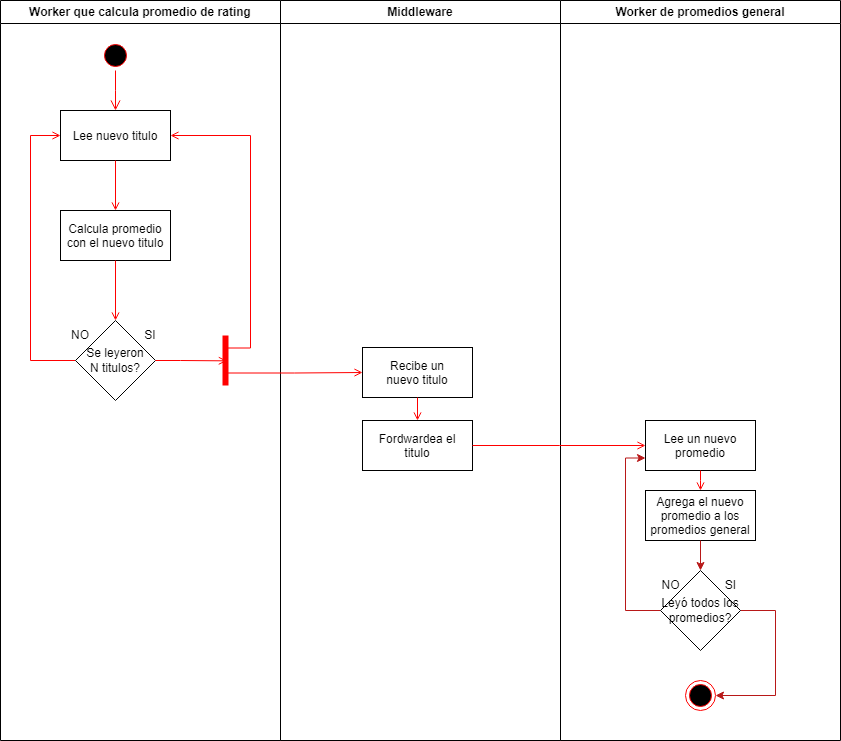

The diagram above was exported from draw.io. Its source (the exported page's mxGraphModel, read from the mxfile embedded in the PNG):
<mxGraphModel dx="1393" dy="766" grid="1" gridSize="10" guides="1" tooltips="1" connect="1" arrows="1" fold="1" page="1" pageScale="1" pageWidth="1169" pageHeight="826" background="none" math="0" shadow="0">
  <root>
    <mxCell id="0" />
    <mxCell id="1" parent="0" />
    <mxCell id="2" value="Worker que calcula promedio de rating" style="swimlane;whiteSpace=wrap" parent="1" vertex="1">
      <mxGeometry width="280" height="740" as="geometry" />
    </mxCell>
    <mxCell id="5" value="" style="ellipse;shape=startState;fillColor=#000000;strokeColor=#ff0000;" parent="2" vertex="1">
      <mxGeometry x="100" y="40" width="30" height="30" as="geometry" />
    </mxCell>
    <mxCell id="6" value="" style="edgeStyle=elbowEdgeStyle;elbow=horizontal;verticalAlign=bottom;endArrow=open;endSize=8;strokeColor=#FF0000;endFill=1;rounded=0" parent="2" source="5" target="7" edge="1">
      <mxGeometry x="100" y="40" as="geometry">
        <mxPoint x="115" y="110" as="targetPoint" />
      </mxGeometry>
    </mxCell>
    <mxCell id="7" value="Lee nuevo titulo" style="" parent="2" vertex="1">
      <mxGeometry x="60" y="110" width="110" height="50" as="geometry" />
    </mxCell>
    <mxCell id="8" value="Calcula promedio &#10;con el nuevo titulo" style="" parent="2" vertex="1">
      <mxGeometry x="60" y="210" width="110" height="50" as="geometry" />
    </mxCell>
    <mxCell id="9" value="" style="endArrow=open;strokeColor=#FF0000;endFill=1;rounded=0" parent="2" source="7" target="8" edge="1">
      <mxGeometry relative="1" as="geometry" />
    </mxCell>
    <mxCell id="11" value="" style="endArrow=open;strokeColor=#FF0000;endFill=1;rounded=0;entryX=0.5;entryY=0;entryDx=0;entryDy=0;" parent="2" source="8" target="Fbav4folKTZss2nM7VpB-41" edge="1">
      <mxGeometry relative="1" as="geometry">
        <mxPoint x="115" y="325" as="targetPoint" />
      </mxGeometry>
    </mxCell>
    <mxCell id="12" value="" style="edgeStyle=elbowEdgeStyle;elbow=horizontal;strokeColor=#FF0000;endArrow=open;endFill=1;rounded=0;exitX=0;exitY=0.5;exitDx=0;exitDy=0;" parent="2" source="Fbav4folKTZss2nM7VpB-41" target="7" edge="1">
      <mxGeometry width="100" height="100" relative="1" as="geometry">
        <mxPoint x="60" y="350" as="sourcePoint" />
        <mxPoint x="260" y="190" as="targetPoint" />
        <Array as="points">
          <mxPoint x="30" y="250" />
        </Array>
      </mxGeometry>
    </mxCell>
    <mxCell id="Fbav4folKTZss2nM7VpB-41" value="Se leyeron &lt;br&gt;N titulos?" style="rhombus;whiteSpace=wrap;html=1;" parent="2" vertex="1">
      <mxGeometry x="75" y="320" width="80" height="80" as="geometry" />
    </mxCell>
    <mxCell id="Fbav4folKTZss2nM7VpB-42" value="NO" style="text;html=1;align=center;verticalAlign=middle;whiteSpace=wrap;rounded=0;" parent="2" vertex="1">
      <mxGeometry x="50" y="320" width="60" height="30" as="geometry" />
    </mxCell>
    <mxCell id="Fbav4folKTZss2nM7VpB-43" value="SI" style="text;html=1;align=center;verticalAlign=middle;whiteSpace=wrap;rounded=0;" parent="2" vertex="1">
      <mxGeometry x="120" y="320" width="60" height="30" as="geometry" />
    </mxCell>
    <mxCell id="Fbav4folKTZss2nM7VpB-44" value="" style="shape=line;strokeWidth=6;strokeColor=#ff0000;rotation=90" parent="2" vertex="1">
      <mxGeometry x="200" y="352.5" width="50" height="15" as="geometry" />
    </mxCell>
    <mxCell id="Fbav4folKTZss2nM7VpB-46" value="" style="edgeStyle=elbowEdgeStyle;elbow=horizontal;strokeColor=#FF0000;endArrow=open;endFill=1;rounded=0;exitX=1;exitY=0.5;exitDx=0;exitDy=0;entryX=0.507;entryY=0.411;entryDx=0;entryDy=0;entryPerimeter=0;" parent="2" source="Fbav4folKTZss2nM7VpB-41" target="Fbav4folKTZss2nM7VpB-44" edge="1">
      <mxGeometry width="100" height="100" relative="1" as="geometry">
        <mxPoint x="85" y="370" as="sourcePoint" />
        <mxPoint x="70" y="145" as="targetPoint" />
        <Array as="points">
          <mxPoint x="180" y="360" />
        </Array>
      </mxGeometry>
    </mxCell>
    <mxCell id="Fbav4folKTZss2nM7VpB-48" value="" style="edgeStyle=elbowEdgeStyle;elbow=horizontal;strokeColor=#FF0000;endArrow=open;endFill=1;rounded=0;exitX=0.25;exitY=0.5;exitDx=0;exitDy=0;entryX=1;entryY=0.5;entryDx=0;entryDy=0;exitPerimeter=0;" parent="2" source="Fbav4folKTZss2nM7VpB-44" target="7" edge="1">
      <mxGeometry width="100" height="100" relative="1" as="geometry">
        <mxPoint x="165" y="370" as="sourcePoint" />
        <mxPoint x="236" y="370" as="targetPoint" />
        <Array as="points">
          <mxPoint x="250" y="210" />
        </Array>
      </mxGeometry>
    </mxCell>
    <mxCell id="3" value="Middleware" style="swimlane;whiteSpace=wrap" parent="1" vertex="1">
      <mxGeometry x="280" width="280" height="740" as="geometry" />
    </mxCell>
    <mxCell id="18" value="Recibe un &#10;nuevo titulo" style="" parent="3" vertex="1">
      <mxGeometry x="82" y="347" width="110" height="50" as="geometry" />
    </mxCell>
    <mxCell id="Fbav4folKTZss2nM7VpB-52" value="Fordwardea el &#10;titulo" style="" parent="3" vertex="1">
      <mxGeometry x="82" y="420" width="110" height="50" as="geometry" />
    </mxCell>
    <mxCell id="Fbav4folKTZss2nM7VpB-54" value="" style="edgeStyle=elbowEdgeStyle;elbow=horizontal;strokeColor=#FF0000;endArrow=open;endFill=1;rounded=0;entryX=0.5;entryY=0;entryDx=0;entryDy=0;exitX=0.5;exitY=1;exitDx=0;exitDy=0;" parent="3" source="18" target="Fbav4folKTZss2nM7VpB-52" edge="1">
      <mxGeometry width="100" height="100" relative="1" as="geometry">
        <mxPoint x="-45" y="383" as="sourcePoint" />
        <mxPoint x="92" y="382" as="targetPoint" />
        <Array as="points" />
      </mxGeometry>
    </mxCell>
    <mxCell id="4" value="Worker de promedios general" style="swimlane;whiteSpace=wrap" parent="1" vertex="1">
      <mxGeometry x="560" width="280" height="740" as="geometry" />
    </mxCell>
    <mxCell id="Fbav4folKTZss2nM7VpB-56" value="Lee un nuevo &#10;promedio" style="" parent="4" vertex="1">
      <mxGeometry x="85" y="420" width="110" height="50" as="geometry" />
    </mxCell>
    <mxCell id="Fbav4folKTZss2nM7VpB-58" value="Agrega el nuevo &#10;promedio a los &#10;promedios general" style="" parent="4" vertex="1">
      <mxGeometry x="85" y="490" width="110" height="50" as="geometry" />
    </mxCell>
    <mxCell id="Fbav4folKTZss2nM7VpB-59" value="" style="edgeStyle=elbowEdgeStyle;elbow=horizontal;strokeColor=#FF0000;endArrow=open;endFill=1;rounded=0;entryX=0.5;entryY=0;entryDx=0;entryDy=0;exitX=0.5;exitY=1;exitDx=0;exitDy=0;" parent="4" source="Fbav4folKTZss2nM7VpB-56" target="Fbav4folKTZss2nM7VpB-58" edge="1">
      <mxGeometry width="100" height="100" relative="1" as="geometry">
        <mxPoint x="-133" y="407" as="sourcePoint" />
        <mxPoint x="-133" y="430" as="targetPoint" />
        <Array as="points" />
      </mxGeometry>
    </mxCell>
    <mxCell id="Fbav4folKTZss2nM7VpB-66" value="" style="ellipse;html=1;shape=endState;fillColor=#000000;strokeColor=#ff0000;" parent="4" vertex="1">
      <mxGeometry x="125" y="680" width="30" height="30" as="geometry" />
    </mxCell>
    <mxCell id="fU09gojqBcWDVaU3EYqC-20" style="edgeStyle=orthogonalEdgeStyle;rounded=0;orthogonalLoop=1;jettySize=auto;html=1;entryX=0;entryY=0.75;entryDx=0;entryDy=0;fillColor=#f8cecc;strokeColor=#B81818;" edge="1" parent="4" source="fU09gojqBcWDVaU3EYqC-19" target="Fbav4folKTZss2nM7VpB-56">
      <mxGeometry relative="1" as="geometry">
        <mxPoint x="50" y="460" as="targetPoint" />
        <Array as="points">
          <mxPoint x="65" y="610" />
          <mxPoint x="65" y="458" />
        </Array>
      </mxGeometry>
    </mxCell>
    <mxCell id="fU09gojqBcWDVaU3EYqC-23" style="edgeStyle=orthogonalEdgeStyle;rounded=0;orthogonalLoop=1;jettySize=auto;html=1;entryX=1;entryY=0.5;entryDx=0;entryDy=0;strokeColor=#B81818;" edge="1" parent="4" source="fU09gojqBcWDVaU3EYqC-19" target="Fbav4folKTZss2nM7VpB-66">
      <mxGeometry relative="1" as="geometry">
        <mxPoint x="250" y="450" as="targetPoint" />
        <Array as="points">
          <mxPoint x="215" y="610" />
          <mxPoint x="215" y="695" />
        </Array>
      </mxGeometry>
    </mxCell>
    <mxCell id="fU09gojqBcWDVaU3EYqC-19" value="Leyó todos los promedios?" style="rhombus;whiteSpace=wrap;html=1;" vertex="1" parent="4">
      <mxGeometry x="100" y="570" width="80" height="80" as="geometry" />
    </mxCell>
    <mxCell id="fU09gojqBcWDVaU3EYqC-18" value="" style="endArrow=classic;html=1;rounded=0;exitX=0.5;exitY=1;exitDx=0;exitDy=0;strokeColor=#B81818;" edge="1" parent="4" source="Fbav4folKTZss2nM7VpB-58" target="fU09gojqBcWDVaU3EYqC-19">
      <mxGeometry width="50" height="50" relative="1" as="geometry">
        <mxPoint y="620" as="sourcePoint" />
        <mxPoint x="140" y="580" as="targetPoint" />
      </mxGeometry>
    </mxCell>
    <mxCell id="fU09gojqBcWDVaU3EYqC-21" value="NO" style="text;html=1;align=center;verticalAlign=middle;resizable=0;points=[];autosize=1;strokeColor=none;fillColor=none;" vertex="1" parent="4">
      <mxGeometry x="90" y="570" width="40" height="30" as="geometry" />
    </mxCell>
    <mxCell id="fU09gojqBcWDVaU3EYqC-22" value="SI" style="text;html=1;align=center;verticalAlign=middle;resizable=0;points=[];autosize=1;strokeColor=none;fillColor=none;" vertex="1" parent="4">
      <mxGeometry x="155" y="570" width="30" height="30" as="geometry" />
    </mxCell>
    <mxCell id="Fbav4folKTZss2nM7VpB-51" value="" style="edgeStyle=elbowEdgeStyle;elbow=horizontal;strokeColor=#FF0000;endArrow=open;endFill=1;rounded=0;entryX=0;entryY=0.5;entryDx=0;entryDy=0;exitX=0.75;exitY=0.5;exitDx=0;exitDy=0;exitPerimeter=0;" parent="1" source="Fbav4folKTZss2nM7VpB-44" target="18" edge="1">
      <mxGeometry width="100" height="100" relative="1" as="geometry">
        <mxPoint x="250" y="400" as="sourcePoint" />
        <mxPoint x="246" y="380" as="targetPoint" />
        <Array as="points" />
      </mxGeometry>
    </mxCell>
    <mxCell id="Fbav4folKTZss2nM7VpB-57" value="" style="edgeStyle=elbowEdgeStyle;elbow=horizontal;strokeColor=#FF0000;endArrow=open;endFill=1;rounded=0;entryX=0;entryY=0.5;entryDx=0;entryDy=0;exitX=1;exitY=0.5;exitDx=0;exitDy=0;" parent="1" source="Fbav4folKTZss2nM7VpB-52" target="Fbav4folKTZss2nM7VpB-56" edge="1">
      <mxGeometry width="100" height="100" relative="1" as="geometry">
        <mxPoint x="235" y="383" as="sourcePoint" />
        <mxPoint x="372" y="382" as="targetPoint" />
        <Array as="points" />
      </mxGeometry>
    </mxCell>
  </root>
</mxGraphModel>